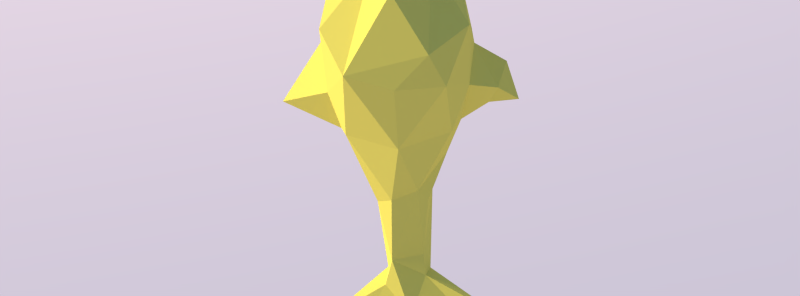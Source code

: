# Source: whale_001.blend  (saved by Blender 2.77.0; exported with 4.5.12 LTS)
import bpy
from mathutils import Matrix  # noqa: F401  (used for matrix-valued properties, if any)

bpy.ops.wm.read_factory_settings(use_empty=True)
scene = bpy.context.scene
scene.name = 'Scene'

# ---- collections
col_collection_1 = bpy.data.collections.new('Collection 1'); scene.collection.children.link(col_collection_1)

# ---- materials (node trees are filled in below, after node groups)
mat_body = bpy.data.materials.new('Body')
mat_body.alpha_threshold = 0.0
mat_body.roughness = 0.5
mat_body.line_color = (0.0, 0.0, 0.0, 1.0)

# ---- material node trees
mat_body.use_nodes = True; mat_body.node_tree.nodes.clear()
_N = mat_body.node_tree.nodes; _L = mat_body.node_tree.links
n0 = _N.new('ShaderNodeOutputMaterial'); n0.name = 'Material Output'; n0.location = (300, 300)
n1 = _N.new('ShaderNodeBsdfDiffuse'); n1.name = 'Diffuse BSDF'; n1.location = (10, 300)
n1.inputs[0].default_value = (0.855, 0.7231, 0.1329, 1.0)
_L.new(n1.outputs[0], n0.inputs[0])
n0.is_active_output = True

# ---- world
world_world_001 = bpy.data.worlds.new('World.001'); scene.world = world_world_001
world_world_001.use_nodes = True; world_world_001.node_tree.nodes.clear()
_N = world_world_001.node_tree.nodes; _L = world_world_001.node_tree.links
n0 = _N.new('ShaderNodeOutputWorld'); n0.name = 'World Output'; n0.location = (300, 300)
n1 = _N.new('ShaderNodeBackground'); n1.name = 'Background'; n1.location = (10, 300)
n1.inputs[1].default_value = 0.75
n2 = _N.new('ShaderNodeTexSky'); n2.name = 'Sky Texture'; n2.location = (-190, 300)
n2.sky_type = 'PREETHAM'
n2.sun_direction = (-0.5407, 0.3259, 0.7755)
n2.turbidity = 2.1
n2.sun_elevation = 1.571
_L.new(n1.outputs[0], n0.inputs[0])
_L.new(n2.outputs[0], n1.inputs[0])
n0.is_active_output = True
world_world_001.use_sun_shadow = False
world_world_001.sun_shadow_jitter_overblur = 0.0
world_world_001.cycles.sampling_method = 'MANUAL'
world_world_001.cycles.sample_map_resolution = 256
world_world_001.light_settings.ao_factor = 0.1

# ---- lights
light_sun = bpy.data.lights.new('Sun', 'SUN')
light_sun.color = (1.0, 0.8761, 0.5602)
light_sun.transmission_factor = 0.0
light_sun.angle = 0.1993
light_sun.energy = 4.0
light_sun.shadow_buffer_clip_start = 0.5
light_sun.shadow_soft_size = 0.1
light_sun.shadow_cascade_max_distance = 1000.0
light_sun.cycles.use_multiple_importance_sampling = False

# ---- meshes
me_cube = bpy.data.meshes.new('Cube')
me_cube.from_pydata([(-0.9677, -0.5621, -1.05), (0.6518, -0.6875, 0.8482), (-0.01097, -1.046, 0.344), (2.491, -0.1526, -0.1891), (1.442, -0.8919, -0.6778), (3.597, -0.2846, -0.9378), (4.413, -0.7146, -0.3079), (4.265, -1.204, -0.3871), (3.792, -0.3094, -0.5209), (3.436, -0.1997, -0.5488), (2.53, -0.3725, -0.4461), (1.494, -0.7564, 0.08553), (0.002967, -1.095, -0.9019), (0.1398, -1.143, -0.649), (-0.9112, -0.2935, 0.07479), (0.8859, -1.015, -0.1037), (-0.7008, -0.9475, -0.3264), (0.8716, -1.593e-08, 0.8573), (4.347, -0.858, -0.6964), (0.6668, -1.477, -0.9227), (1.017, -1.781, -0.8225), (2.39, -0.452, -1.179), (1.062, -0.991, -1.205), (-0.6924, -0.9533, -0.9416), (0.4094, 0.484, 0.9302), (0.003855, 1.05, 0.3447), (1.364, 0.8966, -0.708), (1.703, 0.004816, 0.4121), (3.679, 0.2956, -0.588), (4.234, 0.0738, -0.3072), (4.465, 1.052, -0.363), (2.53, 0.3725, -0.4461), (1.494, 0.7564, 0.08553), (0.2399, 1.126, -0.6716), (-0.9112, 0.5402, 0.07479), (2.376, 0.4283, -1.18), (0.8477, 1.028, -0.1552), (-0.7008, 0.9475, -0.3264), (0.8431, 0.7048, 0.7393), (1.855, 0.6732, -0.8876), (2.351, 0.2368, -0.1464), (3.353, 0.2751, -0.5512), (0.7684, 1.008, -1.118), (-0.4334, 0.0, 0.8799), (1.123, 1.315, -0.6915), (0.5237, 1.599, -0.8007), (0.9092, 1.448, -0.5014), (3.627, 0.3605, -0.9262), (4.258, 1.359, -0.367), (4.29, 0.04047, -0.9867), (-0.9892, 0.5509, -1.01), (0.007265, 1.096, -0.9037), (-0.6924, 0.9533, -0.9416), (1.098, 1.766, -0.7951), (0.9423, -0.1622, -1.502), (-0.2938, 0.3419, -1.516), (-0.272, -0.7678, -1.479), (4.281, 0.8685, -0.7679)], [], [(13, 22, 19), (2, 16, 12), (39, 26, 32), (15, 4, 11), (15, 1, 2), (1, 11, 27), (33, 25, 36), (13, 15, 2), (3, 40, 27), (3, 11, 10), (23, 12, 16), (40, 39, 32), (13, 19, 20), (9, 3, 10), (9, 29, 28), (47, 28, 48), (8, 6, 29), (8, 7, 6), (17, 27, 38), (56, 0, 55), (13, 2, 12), (22, 35, 21), (5, 10, 21), (17, 1, 27), (4, 22, 21), (43, 24, 34), (13, 20, 15), (14, 50, 0), (48, 30, 57), (11, 4, 21), (51, 55, 50, 52), (49, 5, 47), (56, 22, 12, 23), (17, 24, 1), (22, 4, 19), (8, 9, 5), (19, 4, 20), (37, 34, 25), (23, 0, 56), (18, 49, 6), (9, 8, 29), (22, 13, 12), (44, 45, 53), (43, 14, 1), (34, 24, 25), (39, 31, 35), (37, 51, 52), (36, 38, 32), (27, 32, 38), (40, 41, 31), (5, 49, 18), (35, 41, 47), (34, 37, 50), (46, 44, 53), (49, 30, 29), (41, 40, 9), (43, 34, 14), (37, 25, 51), (48, 57, 47), (47, 5, 21), (16, 14, 0), (14, 16, 2), (26, 46, 36), (25, 33, 51), (46, 26, 44), (44, 42, 45), (39, 35, 42), (54, 22, 56), (41, 28, 47), (38, 24, 17), (7, 5, 18), (45, 33, 46), (32, 26, 36), (26, 39, 42), (51, 33, 42), (48, 28, 30), (26, 42, 44), (33, 45, 42), (21, 10, 11), (24, 43, 1), (46, 53, 45), (9, 40, 3), (0, 23, 16), (6, 49, 29), (5, 7, 8), (14, 2, 1), (18, 6, 7), (50, 37, 52), (28, 41, 9), (30, 28, 29), (47, 21, 35), (15, 20, 4), (36, 46, 33), (25, 24, 38), (15, 11, 1), (3, 27, 11), (40, 31, 39), (22, 54, 35), (5, 9, 10), (14, 34, 50), (36, 25, 38), (27, 40, 32), (35, 31, 41), (35, 54, 42), (42, 54, 55, 51), (50, 55, 0), (47, 57, 49), (57, 30, 49), (55, 54, 56)])
me_cube.materials.append(mat_body)
me_cube.use_remesh_preserve_volume = False
me_cube.use_remesh_preserve_attributes = False
me_cube.use_mirror_vertex_groups = False
me_cube.update()

# ---- objects
ob_sun = bpy.data.objects.new('Sun', light_sun)
ob_whale_mother = bpy.data.objects.new('Whale Mother', me_cube)

# ---- transforms, parenting, visibility, modifiers, constraints
ob_sun.location = (-1.101, -4.121, 4.195)
ob_sun.rotation_euler = (-0.499, 1.061, -3.137)
ob_sun.scale = (0.3413, 0.3413, 0.3413)
ob_sun.lineart.crease_threshold = 0.0
ob_whale_mother.location = (0.002061, -0.005315, 0.137)
ob_whale_mother.rotation_euler = (0.1346, 1.174, -0.7851)
ob_whale_mother.scale = (0.03255, 0.03255, 0.03255)
ob_whale_mother.lock_rotations_4d = False
ob_whale_mother.empty_display_type = 'ARROWS'
ob_whale_mother.lineart.crease_threshold = 0.0

# ---- collection membership
col_collection_1.objects.link(ob_sun)
col_collection_1.objects.link(ob_whale_mother)

# ---- scene / render settings (as saved in the file)
scene.frame_start = 45; scene.frame_end = 45; scene.frame_set(0)
scene.render.engine = 'CYCLES'
scene.render.resolution_x = 851
scene.render.resolution_y = 315
scene.render.resolution_percentage = 150
scene.render.dither_intensity = 0.0
scene.render.use_border = True
scene.cycles.use_denoising = False
scene.cycles.samples = 1111
scene.cycles.sampling_pattern = 'TABULATED_SOBOL'
scene.cycles.light_sampling_threshold = 0.0
scene.cycles.use_adaptive_sampling = False
scene.cycles.use_light_tree = False
scene.cycles.blur_glossy = 0.0
scene.cycles.pixel_filter_type = 'GAUSSIAN'
scene.cycles.sample_clamp_indirect = 2.1
scene.view_settings.view_transform = 'Standard'
bpy.context.view_layer.update()

# ---- added for rendering (the .blend has no active camera): camera
cam_auto = bpy.data.cameras.new('AutoCamera')
cam_auto.lens = 50.0
cam_auto.sensor_width = 36.0
cam_auto.clip_end = 1000.0
ob_auto_camera = bpy.data.objects.new('AutoCamera', cam_auto)
scene.collection.objects.link(ob_auto_camera)
ob_auto_camera.location = (0.312599, -0.374504, 0.321645)
ob_auto_camera.rotation_euler = (1.09748, -7.21219e-08, 0.694738)
scene.camera = ob_auto_camera
bpy.context.view_layer.update()
